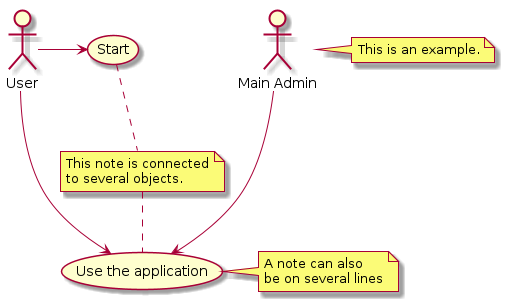

The diagram above was rendered by PlantUML. Its source (embedded in the PNG):
@startuml
:Main Admin: as Admin
(Use the application) as (Use)
User -> (Start)
User --> (Use)
Admin ---> (Use)
note right of Admin : This is an example.
note right of (Use)
  A note can also
  be on several lines
end note
note "This note is connected\nto several objects." as N2
(Start) .. N2
N2 .. (Use)
@enduml